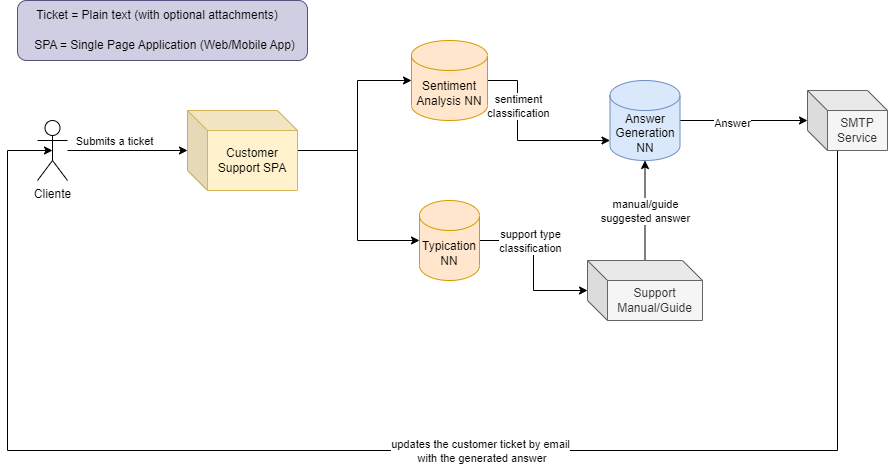

The diagram above was exported from draw.io. Its source (the exported page's mxGraphModel, read from the mxfile embedded in the PNG):
<mxGraphModel dx="1050" dy="541" grid="1" gridSize="10" guides="1" tooltips="1" connect="1" arrows="1" fold="1" page="1" pageScale="1" pageWidth="827" pageHeight="1169" math="0" shadow="0">
  <root>
    <mxCell id="0" />
    <mxCell id="1" parent="0" />
    <mxCell id="psBb0q5Jgf6vhrF4nLEA-14" value="" style="rounded=1;whiteSpace=wrap;html=1;fillColor=#d0cee2;strokeColor=#56517e;" vertex="1" parent="1">
      <mxGeometry x="20" y="10" width="290" height="60" as="geometry" />
    </mxCell>
    <mxCell id="psBb0q5Jgf6vhrF4nLEA-17" style="edgeStyle=orthogonalEdgeStyle;rounded=0;orthogonalLoop=1;jettySize=auto;html=1;" edge="1" parent="1" source="psBb0q5Jgf6vhrF4nLEA-1" target="psBb0q5Jgf6vhrF4nLEA-16">
      <mxGeometry relative="1" as="geometry">
        <Array as="points">
          <mxPoint x="520" y="90" />
          <mxPoint x="520" y="150" />
        </Array>
      </mxGeometry>
    </mxCell>
    <mxCell id="psBb0q5Jgf6vhrF4nLEA-19" value="sentiment &lt;br&gt;classification" style="edgeLabel;html=1;align=center;verticalAlign=middle;resizable=0;points=[];" vertex="1" connectable="0" parent="psBb0q5Jgf6vhrF4nLEA-17">
      <mxGeometry x="-0.4575" y="-4" relative="1" as="geometry">
        <mxPoint x="4" y="5" as="offset" />
      </mxGeometry>
    </mxCell>
    <mxCell id="psBb0q5Jgf6vhrF4nLEA-1" value="Sentiment Analysis NN" style="shape=cylinder3;whiteSpace=wrap;html=1;boundedLbl=1;backgroundOutline=1;size=15;fillColor=#ffe6cc;strokeColor=#d79b00;" vertex="1" parent="1">
      <mxGeometry x="414" y="50" width="76" height="80" as="geometry" />
    </mxCell>
    <mxCell id="psBb0q5Jgf6vhrF4nLEA-4" style="edgeStyle=orthogonalEdgeStyle;rounded=0;orthogonalLoop=1;jettySize=auto;html=1;" edge="1" parent="1" source="psBb0q5Jgf6vhrF4nLEA-2" target="psBb0q5Jgf6vhrF4nLEA-3">
      <mxGeometry relative="1" as="geometry" />
    </mxCell>
    <mxCell id="psBb0q5Jgf6vhrF4nLEA-5" value="Submits a ticket" style="edgeLabel;html=1;align=center;verticalAlign=middle;resizable=0;points=[];" vertex="1" connectable="0" parent="psBb0q5Jgf6vhrF4nLEA-4">
      <mxGeometry x="-0.23" y="1" relative="1" as="geometry">
        <mxPoint y="-9" as="offset" />
      </mxGeometry>
    </mxCell>
    <mxCell id="psBb0q5Jgf6vhrF4nLEA-2" value="Cliente" style="shape=umlActor;verticalLabelPosition=bottom;verticalAlign=top;html=1;outlineConnect=0;" vertex="1" parent="1">
      <mxGeometry x="40" y="130" width="30" height="60" as="geometry" />
    </mxCell>
    <mxCell id="psBb0q5Jgf6vhrF4nLEA-11" style="edgeStyle=orthogonalEdgeStyle;rounded=0;orthogonalLoop=1;jettySize=auto;html=1;" edge="1" parent="1" source="psBb0q5Jgf6vhrF4nLEA-3" target="psBb0q5Jgf6vhrF4nLEA-1">
      <mxGeometry relative="1" as="geometry">
        <Array as="points">
          <mxPoint x="360" y="160" />
          <mxPoint x="360" y="90" />
        </Array>
      </mxGeometry>
    </mxCell>
    <mxCell id="psBb0q5Jgf6vhrF4nLEA-13" style="edgeStyle=orthogonalEdgeStyle;rounded=0;orthogonalLoop=1;jettySize=auto;html=1;entryX=0;entryY=0.5;entryDx=0;entryDy=0;entryPerimeter=0;" edge="1" parent="1" source="psBb0q5Jgf6vhrF4nLEA-3" target="psBb0q5Jgf6vhrF4nLEA-12">
      <mxGeometry relative="1" as="geometry">
        <Array as="points">
          <mxPoint x="360" y="160" />
          <mxPoint x="360" y="250" />
        </Array>
      </mxGeometry>
    </mxCell>
    <mxCell id="psBb0q5Jgf6vhrF4nLEA-3" value="Customer Support SPA" style="shape=cube;whiteSpace=wrap;html=1;boundedLbl=1;backgroundOutline=1;darkOpacity=0.05;darkOpacity2=0.1;fillColor=#fff2cc;strokeColor=#d6b656;" vertex="1" parent="1">
      <mxGeometry x="190" y="120" width="110" height="80" as="geometry" />
    </mxCell>
    <mxCell id="psBb0q5Jgf6vhrF4nLEA-9" value="Ticket = Plain text (with optional attachments)" style="text;html=1;strokeColor=none;fillColor=none;align=center;verticalAlign=middle;whiteSpace=wrap;rounded=0;" vertex="1" parent="1">
      <mxGeometry x="35" y="10" width="250" height="30" as="geometry" />
    </mxCell>
    <mxCell id="psBb0q5Jgf6vhrF4nLEA-24" style="edgeStyle=orthogonalEdgeStyle;rounded=0;orthogonalLoop=1;jettySize=auto;html=1;" edge="1" parent="1" source="psBb0q5Jgf6vhrF4nLEA-12" target="psBb0q5Jgf6vhrF4nLEA-22">
      <mxGeometry relative="1" as="geometry" />
    </mxCell>
    <mxCell id="psBb0q5Jgf6vhrF4nLEA-25" value="support type&lt;br&gt;classification" style="edgeLabel;html=1;align=center;verticalAlign=middle;resizable=0;points=[];" vertex="1" connectable="0" parent="psBb0q5Jgf6vhrF4nLEA-24">
      <mxGeometry x="-0.1681" y="-4" relative="1" as="geometry">
        <mxPoint y="-12" as="offset" />
      </mxGeometry>
    </mxCell>
    <mxCell id="psBb0q5Jgf6vhrF4nLEA-12" value="Typication NN" style="shape=cylinder3;whiteSpace=wrap;html=1;boundedLbl=1;backgroundOutline=1;size=15;fillColor=#ffe6cc;strokeColor=#d79b00;" vertex="1" parent="1">
      <mxGeometry x="422" y="210" width="60" height="80" as="geometry" />
    </mxCell>
    <mxCell id="psBb0q5Jgf6vhrF4nLEA-15" value="SPA = Single Page Application (Web/Mobile App)" style="text;html=1;strokeColor=none;fillColor=none;align=center;verticalAlign=middle;whiteSpace=wrap;rounded=0;" vertex="1" parent="1">
      <mxGeometry x="35" y="40" width="265" height="30" as="geometry" />
    </mxCell>
    <mxCell id="psBb0q5Jgf6vhrF4nLEA-27" style="edgeStyle=orthogonalEdgeStyle;rounded=0;orthogonalLoop=1;jettySize=auto;html=1;" edge="1" parent="1" source="psBb0q5Jgf6vhrF4nLEA-16">
      <mxGeometry relative="1" as="geometry">
        <mxPoint x="810" y="130" as="targetPoint" />
      </mxGeometry>
    </mxCell>
    <mxCell id="psBb0q5Jgf6vhrF4nLEA-30" value="Answer" style="edgeLabel;html=1;align=center;verticalAlign=middle;resizable=0;points=[];" vertex="1" connectable="0" parent="psBb0q5Jgf6vhrF4nLEA-27">
      <mxGeometry x="-0.1796" y="-2" relative="1" as="geometry">
        <mxPoint as="offset" />
      </mxGeometry>
    </mxCell>
    <mxCell id="psBb0q5Jgf6vhrF4nLEA-16" value="Answer Generation NN" style="shape=cylinder3;whiteSpace=wrap;html=1;boundedLbl=1;backgroundOutline=1;size=15;fillColor=#dae8fc;strokeColor=#6c8ebf;" vertex="1" parent="1">
      <mxGeometry x="612.5" y="90" width="70" height="80" as="geometry" />
    </mxCell>
    <mxCell id="psBb0q5Jgf6vhrF4nLEA-26" style="edgeStyle=orthogonalEdgeStyle;rounded=0;orthogonalLoop=1;jettySize=auto;html=1;" edge="1" parent="1" source="psBb0q5Jgf6vhrF4nLEA-22" target="psBb0q5Jgf6vhrF4nLEA-16">
      <mxGeometry relative="1" as="geometry" />
    </mxCell>
    <mxCell id="psBb0q5Jgf6vhrF4nLEA-35" value="manual/guide &lt;br&gt;suggested answer" style="edgeLabel;html=1;align=center;verticalAlign=middle;resizable=0;points=[];" vertex="1" connectable="0" parent="psBb0q5Jgf6vhrF4nLEA-26">
      <mxGeometry x="-0.26" y="1" relative="1" as="geometry">
        <mxPoint x="1" y="-13" as="offset" />
      </mxGeometry>
    </mxCell>
    <mxCell id="psBb0q5Jgf6vhrF4nLEA-22" value="Support Manual/Guide" style="shape=cube;whiteSpace=wrap;html=1;boundedLbl=1;backgroundOutline=1;darkOpacity=0.05;darkOpacity2=0.1;fillColor=#f5f5f5;fontColor=#333333;strokeColor=#666666;" vertex="1" parent="1">
      <mxGeometry x="590" y="270" width="115" height="60" as="geometry" />
    </mxCell>
    <mxCell id="psBb0q5Jgf6vhrF4nLEA-32" style="edgeStyle=orthogonalEdgeStyle;rounded=0;orthogonalLoop=1;jettySize=auto;html=1;entryX=0.5;entryY=0.5;entryDx=0;entryDy=0;entryPerimeter=0;" edge="1" parent="1" source="psBb0q5Jgf6vhrF4nLEA-29" target="psBb0q5Jgf6vhrF4nLEA-2">
      <mxGeometry relative="1" as="geometry">
        <Array as="points">
          <mxPoint x="840" y="460" />
          <mxPoint x="10" y="460" />
          <mxPoint x="10" y="160" />
        </Array>
      </mxGeometry>
    </mxCell>
    <mxCell id="psBb0q5Jgf6vhrF4nLEA-33" value="updates the customer&amp;nbsp;ticket by email&lt;br&gt;&amp;nbsp;with the generated answer" style="edgeLabel;html=1;align=center;verticalAlign=middle;resizable=0;points=[];" vertex="1" connectable="0" parent="psBb0q5Jgf6vhrF4nLEA-32">
      <mxGeometry x="-0.1685" y="-4" relative="1" as="geometry">
        <mxPoint x="-45" y="4" as="offset" />
      </mxGeometry>
    </mxCell>
    <mxCell id="psBb0q5Jgf6vhrF4nLEA-29" value="SMTP Service" style="shape=cube;whiteSpace=wrap;html=1;boundedLbl=1;backgroundOutline=1;darkOpacity=0.05;darkOpacity2=0.1;fillColor=#f5f5f5;fontColor=#333333;strokeColor=#666666;" vertex="1" parent="1">
      <mxGeometry x="810" y="100" width="80" height="60" as="geometry" />
    </mxCell>
  </root>
</mxGraphModel>